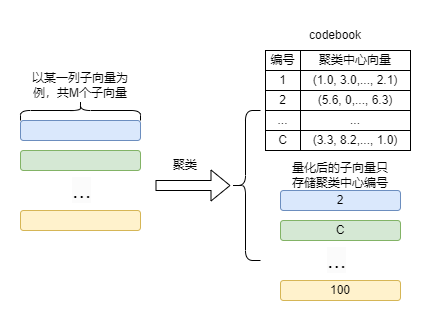

The diagram above was exported from draw.io. Its source (the exported page's mxGraphModel, read from the mxfile embedded in the PNG):
<mxGraphModel dx="1050" dy="549" grid="1" gridSize="10" guides="1" tooltips="1" connect="1" arrows="1" fold="1" page="1" pageScale="1" pageWidth="827" pageHeight="1169" math="0" shadow="0">
  <root>
    <mxCell id="0" />
    <mxCell id="1" parent="0" />
    <mxCell id="8ROd4Ek8wZLLay3pFD1l-1" value="" style="rounded=1;whiteSpace=wrap;html=1;fillColor=#dae8fc;strokeColor=#6c8ebf;" vertex="1" parent="1">
      <mxGeometry x="80" y="140" width="120" height="20" as="geometry" />
    </mxCell>
    <mxCell id="8ROd4Ek8wZLLay3pFD1l-2" value="" style="rounded=1;whiteSpace=wrap;html=1;fillColor=#d5e8d4;strokeColor=#82b366;" vertex="1" parent="1">
      <mxGeometry x="80" y="170" width="120" height="20" as="geometry" />
    </mxCell>
    <mxCell id="8ROd4Ek8wZLLay3pFD1l-3" value="" style="rounded=1;whiteSpace=wrap;html=1;fillColor=#fff2cc;strokeColor=#d6b656;" vertex="1" parent="1">
      <mxGeometry x="80" y="230" width="120" height="20" as="geometry" />
    </mxCell>
    <mxCell id="8ROd4Ek8wZLLay3pFD1l-4" value="&lt;span style=&quot;color: rgb(0, 0, 0); font-family: Helvetica; font-size: 23px; font-style: normal; font-variant-ligatures: normal; font-variant-caps: normal; font-weight: 400; letter-spacing: normal; orphans: 2; text-align: center; text-indent: 0px; text-transform: none; widows: 2; word-spacing: 0px; -webkit-text-stroke-width: 0px; background-color: rgb(251, 251, 251); text-decoration-thickness: initial; text-decoration-style: initial; text-decoration-color: initial; float: none; display: inline !important;&quot;&gt;...&lt;/span&gt;" style="text;whiteSpace=wrap;html=1;" vertex="1" parent="1">
      <mxGeometry x="130" y="190" width="50" height="20" as="geometry" />
    </mxCell>
    <mxCell id="8ROd4Ek8wZLLay3pFD1l-5" value="" style="shape=flexArrow;endArrow=classic;html=1;rounded=0;" edge="1" parent="1">
      <mxGeometry width="50" height="50" relative="1" as="geometry">
        <mxPoint x="215" y="205" as="sourcePoint" />
        <mxPoint x="290" y="205" as="targetPoint" />
      </mxGeometry>
    </mxCell>
    <mxCell id="8ROd4Ek8wZLLay3pFD1l-6" value="聚类" style="text;strokeColor=none;align=center;fillColor=none;html=1;verticalAlign=middle;whiteSpace=wrap;rounded=0;" vertex="1" parent="1">
      <mxGeometry x="215" y="170" width="60" height="30" as="geometry" />
    </mxCell>
    <mxCell id="8ROd4Ek8wZLLay3pFD1l-7" value="1" style="rounded=0;whiteSpace=wrap;html=1;" vertex="1" parent="1">
      <mxGeometry x="325" y="90" width="35" height="20" as="geometry" />
    </mxCell>
    <mxCell id="8ROd4Ek8wZLLay3pFD1l-8" value="(1.0, 3.0,..., 2.1)" style="rounded=0;whiteSpace=wrap;html=1;" vertex="1" parent="1">
      <mxGeometry x="360" y="90" width="110" height="20" as="geometry" />
    </mxCell>
    <mxCell id="8ROd4Ek8wZLLay3pFD1l-9" value="编号" style="rounded=0;whiteSpace=wrap;html=1;" vertex="1" parent="1">
      <mxGeometry x="325" y="70" width="35" height="20" as="geometry" />
    </mxCell>
    <mxCell id="8ROd4Ek8wZLLay3pFD1l-10" value="聚类中心向量" style="rounded=0;whiteSpace=wrap;html=1;" vertex="1" parent="1">
      <mxGeometry x="360" y="70" width="110" height="20" as="geometry" />
    </mxCell>
    <mxCell id="8ROd4Ek8wZLLay3pFD1l-11" value="2" style="rounded=0;whiteSpace=wrap;html=1;" vertex="1" parent="1">
      <mxGeometry x="325" y="110" width="35" height="20" as="geometry" />
    </mxCell>
    <mxCell id="8ROd4Ek8wZLLay3pFD1l-12" value="(5.6, 0,..., 6.3)" style="rounded=0;whiteSpace=wrap;html=1;" vertex="1" parent="1">
      <mxGeometry x="360" y="110" width="110" height="20" as="geometry" />
    </mxCell>
    <mxCell id="8ROd4Ek8wZLLay3pFD1l-13" value="..." style="rounded=0;whiteSpace=wrap;html=1;" vertex="1" parent="1">
      <mxGeometry x="325" y="130" width="35" height="20" as="geometry" />
    </mxCell>
    <mxCell id="8ROd4Ek8wZLLay3pFD1l-14" value="..." style="rounded=0;whiteSpace=wrap;html=1;" vertex="1" parent="1">
      <mxGeometry x="360" y="130" width="110" height="20" as="geometry" />
    </mxCell>
    <mxCell id="8ROd4Ek8wZLLay3pFD1l-15" value="C" style="rounded=0;whiteSpace=wrap;html=1;" vertex="1" parent="1">
      <mxGeometry x="325" y="150" width="35" height="20" as="geometry" />
    </mxCell>
    <mxCell id="8ROd4Ek8wZLLay3pFD1l-16" value="(3.3, 8.2,..., 1.0)" style="rounded=0;whiteSpace=wrap;html=1;" vertex="1" parent="1">
      <mxGeometry x="360" y="150" width="110" height="20" as="geometry" />
    </mxCell>
    <mxCell id="8ROd4Ek8wZLLay3pFD1l-17" value="2" style="rounded=1;whiteSpace=wrap;html=1;fillColor=#dae8fc;strokeColor=#6c8ebf;" vertex="1" parent="1">
      <mxGeometry x="340" y="210" width="120" height="20" as="geometry" />
    </mxCell>
    <mxCell id="8ROd4Ek8wZLLay3pFD1l-18" value="C" style="rounded=1;whiteSpace=wrap;html=1;fillColor=#d5e8d4;strokeColor=#82b366;" vertex="1" parent="1">
      <mxGeometry x="340" y="240" width="120" height="20" as="geometry" />
    </mxCell>
    <mxCell id="8ROd4Ek8wZLLay3pFD1l-19" value="100" style="rounded=1;whiteSpace=wrap;html=1;fillColor=#fff2cc;strokeColor=#d6b656;" vertex="1" parent="1">
      <mxGeometry x="340" y="300" width="120" height="20" as="geometry" />
    </mxCell>
    <mxCell id="8ROd4Ek8wZLLay3pFD1l-20" value="&lt;span style=&quot;color: rgb(0, 0, 0); font-family: Helvetica; font-size: 23px; font-style: normal; font-variant-ligatures: normal; font-variant-caps: normal; font-weight: 400; letter-spacing: normal; orphans: 2; text-align: center; text-indent: 0px; text-transform: none; widows: 2; word-spacing: 0px; -webkit-text-stroke-width: 0px; background-color: rgb(251, 251, 251); text-decoration-thickness: initial; text-decoration-style: initial; text-decoration-color: initial; float: none; display: inline !important;&quot;&gt;...&lt;/span&gt;" style="text;whiteSpace=wrap;html=1;" vertex="1" parent="1">
      <mxGeometry x="385" y="260" width="30" height="20" as="geometry" />
    </mxCell>
    <mxCell id="8ROd4Ek8wZLLay3pFD1l-21" value="" style="shape=curlyBracket;whiteSpace=wrap;html=1;rounded=1;labelPosition=left;verticalLabelPosition=middle;align=right;verticalAlign=middle;" vertex="1" parent="1">
      <mxGeometry x="290" y="130" width="30" height="150" as="geometry" />
    </mxCell>
    <mxCell id="8ROd4Ek8wZLLay3pFD1l-22" value="" style="shape=curlyBracket;whiteSpace=wrap;html=1;rounded=1;labelPosition=left;verticalLabelPosition=middle;align=right;verticalAlign=middle;rotation=90;" vertex="1" parent="1">
      <mxGeometry x="130" y="70" width="20" height="120" as="geometry" />
    </mxCell>
    <mxCell id="8ROd4Ek8wZLLay3pFD1l-23" value="以某一列子向量为例，共M个子向量" style="text;strokeColor=none;align=center;fillColor=none;html=1;verticalAlign=middle;whiteSpace=wrap;rounded=0;" vertex="1" parent="1">
      <mxGeometry x="90" y="90" width="100" height="30" as="geometry" />
    </mxCell>
    <mxCell id="8ROd4Ek8wZLLay3pFD1l-24" value="量化后的子向量只存储聚类中心编号" style="text;strokeColor=none;align=center;fillColor=none;html=1;verticalAlign=middle;whiteSpace=wrap;rounded=0;" vertex="1" parent="1">
      <mxGeometry x="350" y="180" width="100" height="30" as="geometry" />
    </mxCell>
    <mxCell id="8ROd4Ek8wZLLay3pFD1l-25" value="codebook" style="text;strokeColor=none;align=center;fillColor=none;html=1;verticalAlign=middle;whiteSpace=wrap;rounded=0;" vertex="1" parent="1">
      <mxGeometry x="365" y="40" width="60" height="30" as="geometry" />
    </mxCell>
  </root>
</mxGraphModel>